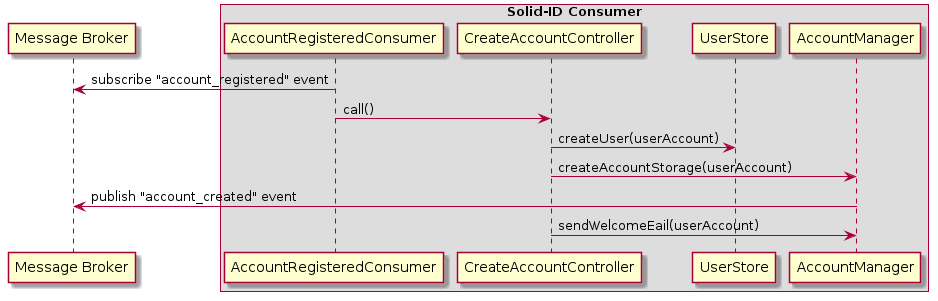

The diagram above was rendered by PlantUML. Its source (embedded in the PNG):
@startuml


"AccountRegisteredConsumer" -> "Message Broker" : subscribe "account_registered" event

box "Solid-ID Consumer"
	participant "AccountRegisteredConsumer"
    participant "CreateAccountController"
    participant "UserStore"
    participant "AccountManager"
endbox
"AccountRegisteredConsumer" -> "CreateAccountController": call()
"CreateAccountController" -> "UserStore" : createUser(userAccount)
"CreateAccountController" -> "AccountManager" : createAccountStorage(userAccount)
"AccountManager" -> "Message Broker" : publish "account_created" event
"CreateAccountController" -> "AccountManager": sendWelcomeEail(userAccount)
@enduml